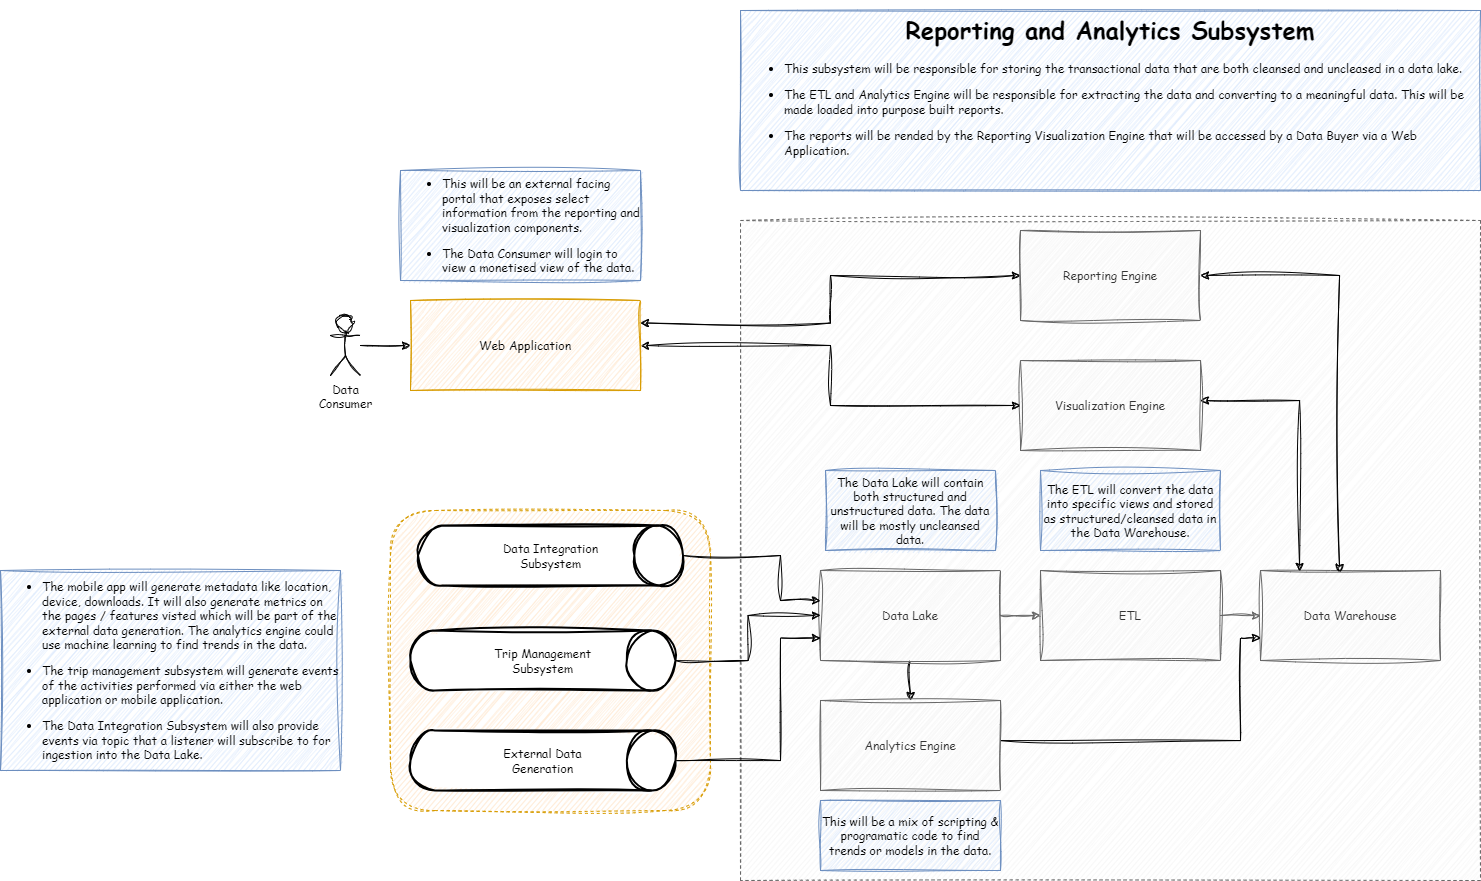

The diagram above was exported from draw.io. Its source (the exported page's mxGraphModel, read from the mxfile embedded in the PNG):
<mxGraphModel dx="3294" dy="945" grid="1" gridSize="10" guides="1" tooltips="1" connect="1" arrows="1" fold="1" page="1" pageScale="1" pageWidth="850" pageHeight="1100" math="0" shadow="0">
  <root>
    <mxCell id="0" />
    <mxCell id="1" parent="0" />
    <mxCell id="vaFEKdJ4BqSWBt0-Xprv-49" value="ar" style="rounded=1;whiteSpace=wrap;html=1;dashed=1;fontFamily=Comic Sans MS;fontStyle=0;fillColor=#ffe6cc;strokeColor=#d79b00;sketch=1;curveFitting=1;jiggle=2;" parent="1" vertex="1">
      <mxGeometry x="-790" y="670" width="320" height="300" as="geometry" />
    </mxCell>
    <mxCell id="vaFEKdJ4BqSWBt0-Xprv-1" value="" style="rounded=0;whiteSpace=wrap;html=1;fillColor=#f5f5f5;fontColor=#333333;strokeColor=#666666;dashed=1;fontFamily=Comic Sans MS;fontStyle=0;sketch=1;curveFitting=1;jiggle=2;" parent="1" vertex="1">
      <mxGeometry x="-440" y="380" width="740" height="660" as="geometry" />
    </mxCell>
    <mxCell id="vaFEKdJ4BqSWBt0-Xprv-10" value="" style="edgeStyle=orthogonalEdgeStyle;rounded=0;orthogonalLoop=1;jettySize=auto;html=1;fillColor=#f5f5f5;strokeColor=#666666;fontFamily=Comic Sans MS;fontStyle=0;sketch=1;curveFitting=1;jiggle=2;" parent="1" source="vaFEKdJ4BqSWBt0-Xprv-2" target="vaFEKdJ4BqSWBt0-Xprv-8" edge="1">
      <mxGeometry relative="1" as="geometry" />
    </mxCell>
    <mxCell id="vaFEKdJ4BqSWBt0-Xprv-66" value="" style="edgeStyle=orthogonalEdgeStyle;rounded=0;orthogonalLoop=1;jettySize=auto;html=1;fontFamily=Comic Sans MS;sketch=1;curveFitting=1;jiggle=2;" parent="1" source="vaFEKdJ4BqSWBt0-Xprv-2" target="vaFEKdJ4BqSWBt0-Xprv-45" edge="1">
      <mxGeometry relative="1" as="geometry" />
    </mxCell>
    <mxCell id="vaFEKdJ4BqSWBt0-Xprv-2" value="Data Lake" style="rounded=0;whiteSpace=wrap;html=1;fillColor=#f5f5f5;fontColor=#333333;strokeColor=#666666;fontFamily=Comic Sans MS;fontStyle=0;sketch=1;curveFitting=1;jiggle=2;" parent="1" vertex="1">
      <mxGeometry x="-360" y="730" width="180" height="90" as="geometry" />
    </mxCell>
    <mxCell id="vaFEKdJ4BqSWBt0-Xprv-11" value="" style="edgeStyle=orthogonalEdgeStyle;rounded=0;orthogonalLoop=1;jettySize=auto;html=1;fillColor=#f5f5f5;strokeColor=#666666;fontFamily=Comic Sans MS;fontStyle=0;sketch=1;curveFitting=1;jiggle=2;" parent="1" source="vaFEKdJ4BqSWBt0-Xprv-8" target="vaFEKdJ4BqSWBt0-Xprv-9" edge="1">
      <mxGeometry relative="1" as="geometry" />
    </mxCell>
    <mxCell id="vaFEKdJ4BqSWBt0-Xprv-8" value="ETL" style="rounded=0;whiteSpace=wrap;html=1;fillColor=#f5f5f5;fontColor=#333333;strokeColor=#666666;fontFamily=Comic Sans MS;fontStyle=0;sketch=1;curveFitting=1;jiggle=2;" parent="1" vertex="1">
      <mxGeometry x="-140" y="730" width="180" height="90" as="geometry" />
    </mxCell>
    <mxCell id="vaFEKdJ4BqSWBt0-Xprv-9" value="Data Warehouse" style="rounded=0;whiteSpace=wrap;html=1;fillColor=#f5f5f5;fontColor=#333333;strokeColor=#666666;fontFamily=Comic Sans MS;fontStyle=0;sketch=1;curveFitting=1;jiggle=2;" parent="1" vertex="1">
      <mxGeometry x="80" y="730" width="180" height="90" as="geometry" />
    </mxCell>
    <mxCell id="vaFEKdJ4BqSWBt0-Xprv-67" style="edgeStyle=orthogonalEdgeStyle;rounded=0;orthogonalLoop=1;jettySize=auto;html=1;entryX=1;entryY=0.25;entryDx=0;entryDy=0;fontFamily=Comic Sans MS;startArrow=classic;startFill=1;sketch=1;curveFitting=1;jiggle=2;" parent="1" source="vaFEKdJ4BqSWBt0-Xprv-13" target="vaFEKdJ4BqSWBt0-Xprv-19" edge="1">
      <mxGeometry relative="1" as="geometry" />
    </mxCell>
    <mxCell id="vaFEKdJ4BqSWBt0-Xprv-69" style="edgeStyle=orthogonalEdgeStyle;rounded=0;orthogonalLoop=1;jettySize=auto;html=1;entryX=0.439;entryY=0.022;entryDx=0;entryDy=0;entryPerimeter=0;fontFamily=Comic Sans MS;startArrow=classic;startFill=1;sketch=1;curveFitting=1;jiggle=2;" parent="1" source="vaFEKdJ4BqSWBt0-Xprv-13" target="vaFEKdJ4BqSWBt0-Xprv-9" edge="1">
      <mxGeometry relative="1" as="geometry" />
    </mxCell>
    <mxCell id="vaFEKdJ4BqSWBt0-Xprv-13" value="Reporting Engine" style="rounded=0;whiteSpace=wrap;html=1;fillColor=#f5f5f5;fontColor=#333333;strokeColor=#666666;fontFamily=Comic Sans MS;fontStyle=0;sketch=1;curveFitting=1;jiggle=2;" parent="1" vertex="1">
      <mxGeometry x="-160" y="390" width="180" height="90" as="geometry" />
    </mxCell>
    <mxCell id="vaFEKdJ4BqSWBt0-Xprv-68" style="edgeStyle=orthogonalEdgeStyle;rounded=0;orthogonalLoop=1;jettySize=auto;html=1;entryX=0.217;entryY=0.011;entryDx=0;entryDy=0;entryPerimeter=0;fontFamily=Comic Sans MS;startArrow=classic;startFill=1;sketch=1;curveFitting=1;jiggle=2;" parent="1" source="vaFEKdJ4BqSWBt0-Xprv-14" target="vaFEKdJ4BqSWBt0-Xprv-9" edge="1">
      <mxGeometry relative="1" as="geometry">
        <Array as="points">
          <mxPoint x="119" y="560" />
        </Array>
      </mxGeometry>
    </mxCell>
    <mxCell id="vaFEKdJ4BqSWBt0-Xprv-14" value="Visualization Engine" style="rounded=0;whiteSpace=wrap;html=1;fillColor=#f5f5f5;fontColor=#333333;strokeColor=#666666;fontFamily=Comic Sans MS;fontStyle=0;sketch=1;curveFitting=1;jiggle=2;" parent="1" vertex="1">
      <mxGeometry x="-160" y="520" width="180" height="90" as="geometry" />
    </mxCell>
    <mxCell id="vaFEKdJ4BqSWBt0-Xprv-37" style="edgeStyle=orthogonalEdgeStyle;rounded=0;orthogonalLoop=1;jettySize=auto;html=1;entryX=0;entryY=0.5;entryDx=0;entryDy=0;fontFamily=Comic Sans MS;fontStyle=0;startArrow=classic;startFill=1;sketch=1;curveFitting=1;jiggle=2;" parent="1" source="vaFEKdJ4BqSWBt0-Xprv-19" target="vaFEKdJ4BqSWBt0-Xprv-14" edge="1">
      <mxGeometry relative="1" as="geometry" />
    </mxCell>
    <mxCell id="vaFEKdJ4BqSWBt0-Xprv-19" value="Web Application" style="rounded=0;whiteSpace=wrap;html=1;fillColor=#ffe6cc;strokeColor=#d79b00;fontFamily=Comic Sans MS;fontStyle=0;sketch=1;curveFitting=1;jiggle=2;" parent="1" vertex="1">
      <mxGeometry x="-770" y="460" width="230" height="90" as="geometry" />
    </mxCell>
    <mxCell id="vaFEKdJ4BqSWBt0-Xprv-44" style="edgeStyle=orthogonalEdgeStyle;rounded=0;orthogonalLoop=1;jettySize=auto;html=1;entryX=0;entryY=0.75;entryDx=0;entryDy=0;fontFamily=Comic Sans MS;fontStyle=0;sketch=1;curveFitting=1;jiggle=2;" parent="1" source="vaFEKdJ4BqSWBt0-Xprv-21" target="vaFEKdJ4BqSWBt0-Xprv-2" edge="1">
      <mxGeometry relative="1" as="geometry">
        <Array as="points">
          <mxPoint x="-400" y="920" />
          <mxPoint x="-400" y="797" />
        </Array>
      </mxGeometry>
    </mxCell>
    <mxCell id="vaFEKdJ4BqSWBt0-Xprv-21" value="External Data &lt;br&gt;Generation" style="strokeWidth=2;html=1;shape=mxgraph.flowchart.direct_data;whiteSpace=wrap;fontFamily=Comic Sans MS;fontStyle=0;sketch=1;curveFitting=1;jiggle=2;" parent="1" vertex="1">
      <mxGeometry x="-770" y="890" width="265" height="60" as="geometry" />
    </mxCell>
    <mxCell id="vaFEKdJ4BqSWBt0-Xprv-43" style="edgeStyle=orthogonalEdgeStyle;rounded=0;orthogonalLoop=1;jettySize=auto;html=1;fontFamily=Comic Sans MS;fontStyle=0;sketch=1;curveFitting=1;jiggle=2;" parent="1" source="vaFEKdJ4BqSWBt0-Xprv-38" target="vaFEKdJ4BqSWBt0-Xprv-2" edge="1">
      <mxGeometry relative="1" as="geometry" />
    </mxCell>
    <mxCell id="vaFEKdJ4BqSWBt0-Xprv-38" value="Trip Management &lt;br&gt;Subsystem" style="strokeWidth=2;html=1;shape=mxgraph.flowchart.direct_data;whiteSpace=wrap;fontFamily=Comic Sans MS;fontStyle=0;sketch=1;curveFitting=1;jiggle=2;" parent="1" vertex="1">
      <mxGeometry x="-770" y="790" width="265" height="60" as="geometry" />
    </mxCell>
    <mxCell id="vaFEKdJ4BqSWBt0-Xprv-40" style="edgeStyle=orthogonalEdgeStyle;rounded=0;orthogonalLoop=1;jettySize=auto;html=1;fontFamily=Comic Sans MS;fontStyle=0;sketch=1;curveFitting=1;jiggle=2;" parent="1" source="vaFEKdJ4BqSWBt0-Xprv-39" target="vaFEKdJ4BqSWBt0-Xprv-2" edge="1">
      <mxGeometry relative="1" as="geometry">
        <Array as="points">
          <mxPoint x="-400" y="715" />
          <mxPoint x="-400" y="760" />
        </Array>
      </mxGeometry>
    </mxCell>
    <mxCell id="vaFEKdJ4BqSWBt0-Xprv-48" style="edgeStyle=orthogonalEdgeStyle;rounded=0;orthogonalLoop=1;jettySize=auto;html=1;entryX=0;entryY=0.75;entryDx=0;entryDy=0;fontFamily=Comic Sans MS;fontStyle=0;sketch=1;curveFitting=1;jiggle=2;" parent="1" source="vaFEKdJ4BqSWBt0-Xprv-45" target="vaFEKdJ4BqSWBt0-Xprv-9" edge="1">
      <mxGeometry relative="1" as="geometry">
        <Array as="points">
          <mxPoint x="60" y="900" />
          <mxPoint x="60" y="797" />
        </Array>
      </mxGeometry>
    </mxCell>
    <mxCell id="vaFEKdJ4BqSWBt0-Xprv-45" value="Analytics Engine" style="rounded=0;whiteSpace=wrap;html=1;fillColor=#f5f5f5;fontColor=#333333;strokeColor=#666666;fontFamily=Comic Sans MS;fontStyle=0;sketch=1;curveFitting=1;jiggle=2;" parent="1" vertex="1">
      <mxGeometry x="-360" y="860" width="180" height="90" as="geometry" />
    </mxCell>
    <mxCell id="vaFEKdJ4BqSWBt0-Xprv-53" value="&lt;h1&gt;&lt;font&gt;Reporting and Analytics Subsystem&lt;/font&gt;&lt;/h1&gt;&lt;p&gt;&lt;/p&gt;&lt;ul&gt;&lt;li style=&quot;text-align: left;&quot;&gt;&lt;font&gt;This subsystem will be responsible for storing the transactional data that are both cleansed and uncleased in a data lake.&amp;nbsp;&lt;/font&gt;&lt;/li&gt;&lt;/ul&gt;&lt;ul&gt;&lt;li style=&quot;text-align: left;&quot;&gt;&lt;font&gt;The ETL and Analytics Engine will be responsible for extracting the data and converting to a meaningful data. This will be made loaded into purpose built reports.&amp;nbsp;&lt;/font&gt;&lt;/li&gt;&lt;/ul&gt;&lt;ul&gt;&lt;li style=&quot;text-align: left;&quot;&gt;&lt;font&gt;The reports will be rended by the Reporting Visualization Engine that will be accessed by a Data Buyer via a Web Application.&lt;/font&gt;&lt;/li&gt;&lt;/ul&gt;&lt;p&gt;&lt;/p&gt;" style="text;html=1;strokeColor=#6c8ebf;fillColor=#dae8fc;spacing=5;spacingTop=-20;whiteSpace=wrap;overflow=hidden;rounded=0;align=center;fontFamily=Comic Sans MS;fontStyle=0;sketch=1;curveFitting=1;jiggle=2;" parent="1" vertex="1">
      <mxGeometry x="-440" y="170" width="740" height="180" as="geometry" />
    </mxCell>
    <mxCell id="vaFEKdJ4BqSWBt0-Xprv-54" value="&lt;ul&gt;&lt;li&gt;&lt;font&gt;&lt;span&gt;The mobile app will generate metadata like location, device, downloads. It will also generate metrics on the pages / features visted which will be part of the external data generation. The analytics engine could use machine learning to find trends in the data.&lt;/span&gt;&lt;/font&gt;&lt;/li&gt;&lt;/ul&gt;&lt;ul&gt;&lt;li&gt;&lt;font&gt;&lt;span&gt;The trip management subsystem will generate events of the activities performed via either the web application or mobile application.&lt;/span&gt;&lt;/font&gt;&lt;/li&gt;&lt;/ul&gt;&lt;ul&gt;&lt;li&gt;&lt;font&gt;&lt;span&gt;The Data Integration Subsystem will also provide events via topic that a listener will subscribe to for ingestion into the Data Lake.&lt;/span&gt;&lt;/font&gt;&lt;/li&gt;&lt;/ul&gt;" style="text;html=1;strokeColor=#6c8ebf;fillColor=#dae8fc;align=left;verticalAlign=middle;whiteSpace=wrap;rounded=0;fontStyle=0;fontFamily=Comic Sans MS;sketch=1;curveFitting=1;jiggle=2;" parent="1" vertex="1">
      <mxGeometry x="-1180" y="730" width="340" height="200" as="geometry" />
    </mxCell>
    <mxCell id="vaFEKdJ4BqSWBt0-Xprv-74" style="edgeStyle=orthogonalEdgeStyle;rounded=0;orthogonalLoop=1;jettySize=auto;html=1;entryX=0;entryY=0.5;entryDx=0;entryDy=0;fontFamily=Comic Sans MS;sketch=1;curveFitting=1;jiggle=2;" parent="1" source="vaFEKdJ4BqSWBt0-Xprv-56" target="vaFEKdJ4BqSWBt0-Xprv-19" edge="1">
      <mxGeometry relative="1" as="geometry" />
    </mxCell>
    <mxCell id="vaFEKdJ4BqSWBt0-Xprv-56" value="&lt;font&gt;Data&lt;br&gt;Consumer&lt;/font&gt;" style="shape=umlActor;verticalLabelPosition=bottom;verticalAlign=top;html=1;outlineConnect=0;fontStyle=0;fontFamily=Comic Sans MS;sketch=1;curveFitting=1;jiggle=2;" parent="1" vertex="1">
      <mxGeometry x="-850" y="475" width="30" height="60" as="geometry" />
    </mxCell>
    <mxCell id="vaFEKdJ4BqSWBt0-Xprv-62" value="The Data Lake will contain both structured and unstructured data. The data will be mostly uncleansed data." style="text;html=1;strokeColor=#6c8ebf;fillColor=#dae8fc;align=center;verticalAlign=middle;whiteSpace=wrap;rounded=0;fontFamily=Comic Sans MS;sketch=1;curveFitting=1;jiggle=2;" parent="1" vertex="1">
      <mxGeometry x="-355" y="630" width="170" height="80" as="geometry" />
    </mxCell>
    <mxCell id="vaFEKdJ4BqSWBt0-Xprv-39" value="Data Integration &lt;br&gt;Subsystem" style="strokeWidth=2;html=1;shape=mxgraph.flowchart.direct_data;whiteSpace=wrap;fontFamily=Comic Sans MS;fontStyle=0;sketch=1;curveFitting=1;jiggle=2;" parent="1" vertex="1">
      <mxGeometry x="-762.5" y="685" width="265" height="60" as="geometry" />
    </mxCell>
    <mxCell id="vaFEKdJ4BqSWBt0-Xprv-64" value="The ETL will convert the data into specific views and stored as structured/cleansed data in the Data Warehouse." style="text;html=1;strokeColor=#6c8ebf;fillColor=#dae8fc;align=center;verticalAlign=middle;whiteSpace=wrap;rounded=0;fontFamily=Comic Sans MS;sketch=1;curveFitting=1;jiggle=2;" parent="1" vertex="1">
      <mxGeometry x="-140" y="630" width="180" height="80" as="geometry" />
    </mxCell>
    <mxCell id="vaFEKdJ4BqSWBt0-Xprv-65" value="This will be a mix of scripting &amp;amp; programatic code to find trends or models in the data." style="text;html=1;strokeColor=#6c8ebf;fillColor=#dae8fc;align=center;verticalAlign=middle;whiteSpace=wrap;rounded=0;fontFamily=Comic Sans MS;sketch=1;curveFitting=1;jiggle=2;" parent="1" vertex="1">
      <mxGeometry x="-360" y="960" width="180" height="70" as="geometry" />
    </mxCell>
    <mxCell id="vaFEKdJ4BqSWBt0-Xprv-81" value="&lt;ul&gt;&lt;li&gt;This will be an external facing portal that exposes select information from the reporting and visualization components.&lt;/li&gt;&lt;/ul&gt;&lt;ul&gt;&lt;li&gt;The Data Consumer will login to view a monetised view of the data.&lt;/li&gt;&lt;/ul&gt;" style="text;html=1;strokeColor=#6c8ebf;fillColor=#dae8fc;align=left;verticalAlign=middle;whiteSpace=wrap;rounded=0;fontFamily=Comic Sans MS;sketch=1;curveFitting=1;jiggle=2;" parent="1" vertex="1">
      <mxGeometry x="-780" y="330" width="240" height="110" as="geometry" />
    </mxCell>
  </root>
</mxGraphModel>